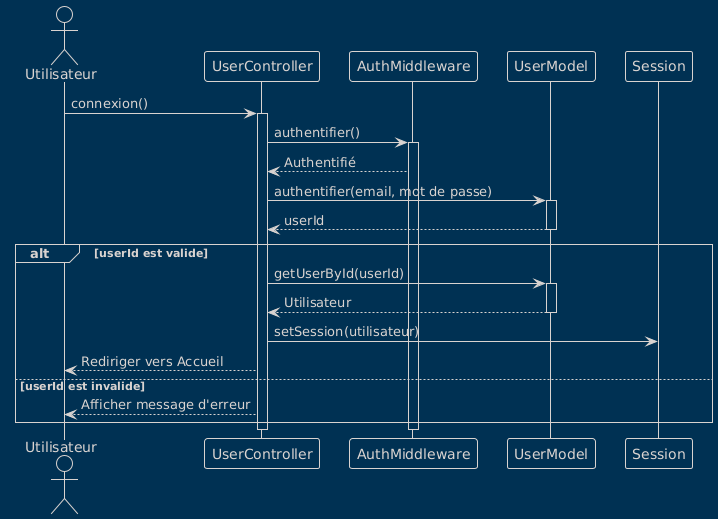

The diagram above was rendered by PlantUML. Its source (embedded in the PNG):
@startuml
!theme blueprint

actor Utilisateur
Utilisateur -> UserController: connexion()
activate UserController

UserController -> AuthMiddleware: authentifier()
activate AuthMiddleware
AuthMiddleware --> UserController: Authentifié

UserController -> UserModel: authentifier(email, mot de passe)
activate UserModel
UserModel --> UserController: userId

deactivate UserModel

alt userId est valide
    UserController -> UserModel: getUserById(userId)
    activate UserModel
    UserModel --> UserController: Utilisateur
    deactivate UserModel

    UserController -> Session: setSession(utilisateur)
    UserController --> Utilisateur: Rediriger vers Accueil
else userId est invalide
    UserController --> Utilisateur: Afficher message d'erreur
end

deactivate UserController
deactivate AuthMiddleware
@enduml